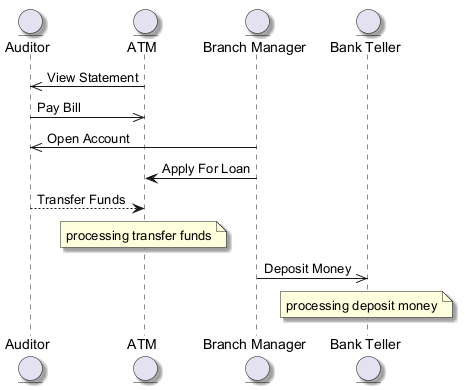

The diagram above was rendered by PlantUML. Its source (embedded in the PNG):
@startuml
skinparam backgroundColor #FFFFFF
skinparam classBackgroundColor #F3E5F5
skinparam classBorderColor #6A1B9A
skinparam shadowing true
entity "Auditor" as A
entity "ATM" as A2
entity "Branch Manager" as BM
entity "Bank Teller" as BT
A2 ->> A : View Statement
A ->> A2 : Pay Bill
BM ->> A : Open Account
BM -> A2 : Apply For Loan
A --> A2 : Transfer Funds
note over A2 : processing transfer funds
BM ->> BT : Deposit Money
note over BT : processing deposit money
@enduml